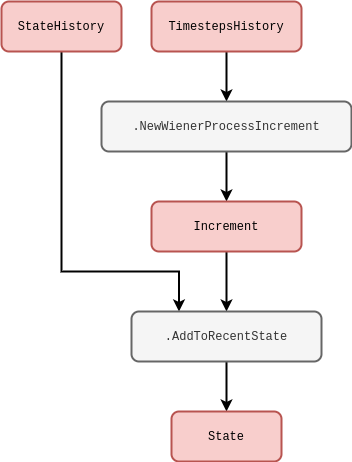

The diagram above was exported from draw.io. Its source (the exported page's mxGraphModel, read from the mxfile embedded in the PNG):
<mxGraphModel dx="884" dy="591" grid="1" gridSize="10" guides="1" tooltips="1" connect="1" arrows="1" fold="1" page="1" pageScale="1" pageWidth="827" pageHeight="1169" math="1" shadow="0">
  <root>
    <mxCell id="0" />
    <mxCell id="1" parent="0" />
    <mxCell id="YT1ojQil4-GxfnAK12Gd-2" style="edgeStyle=orthogonalEdgeStyle;rounded=0;orthogonalLoop=1;jettySize=auto;html=1;entryX=0.25;entryY=0;entryDx=0;entryDy=0;strokeWidth=2;" parent="1" source="CxsDEO75lxXibKVg8KQA-4" target="YT1ojQil4-GxfnAK12Gd-1" edge="1">
      <mxGeometry relative="1" as="geometry">
        <Array as="points">
          <mxPoint x="100" y="300" />
          <mxPoint x="218" y="300" />
        </Array>
      </mxGeometry>
    </mxCell>
    <mxCell id="CxsDEO75lxXibKVg8KQA-4" value="&lt;font face=&quot;Courier New&quot;&gt;StateHistory&lt;/font&gt;" style="rounded=1;whiteSpace=wrap;html=1;strokeWidth=2;fillColor=#f8cecc;strokeColor=#b85450;" parent="1" vertex="1">
      <mxGeometry x="40" y="30" width="120" height="50" as="geometry" />
    </mxCell>
    <mxCell id="CxsDEO75lxXibKVg8KQA-5" style="edgeStyle=orthogonalEdgeStyle;rounded=0;orthogonalLoop=1;jettySize=auto;html=1;strokeWidth=2;entryX=0.5;entryY=0;entryDx=0;entryDy=0;" parent="1" source="CxsDEO75lxXibKVg8KQA-6" target="zYLakyFijBHokJebnNME-1" edge="1">
      <mxGeometry relative="1" as="geometry">
        <mxPoint x="280" y="100" as="targetPoint" />
        <Array as="points">
          <mxPoint x="265" y="120" />
          <mxPoint x="265" y="120" />
        </Array>
      </mxGeometry>
    </mxCell>
    <mxCell id="CxsDEO75lxXibKVg8KQA-6" value="&lt;font face=&quot;Courier New&quot;&gt;TimestepsHistory&lt;/font&gt;" style="rounded=1;whiteSpace=wrap;html=1;strokeWidth=2;fillColor=#f8cecc;strokeColor=#b85450;" parent="1" vertex="1">
      <mxGeometry x="190" y="30" width="150" height="50" as="geometry" />
    </mxCell>
    <mxCell id="0ytnvjndhyI1tFwiCiQn-3" value="" style="edgeStyle=orthogonalEdgeStyle;rounded=0;orthogonalLoop=1;jettySize=auto;html=1;strokeWidth=2;" parent="1" source="zYLakyFijBHokJebnNME-1" target="0ytnvjndhyI1tFwiCiQn-2" edge="1">
      <mxGeometry relative="1" as="geometry" />
    </mxCell>
    <mxCell id="zYLakyFijBHokJebnNME-1" value="&lt;font face=&quot;Courier New&quot;&gt;.NewWienerProcessIncrement&lt;/font&gt;" style="rounded=1;whiteSpace=wrap;html=1;strokeWidth=2;fillColor=#f5f5f5;fontColor=#333333;strokeColor=#666666;" parent="1" vertex="1">
      <mxGeometry x="140" y="130" width="250" height="50" as="geometry" />
    </mxCell>
    <mxCell id="YT1ojQil4-GxfnAK12Gd-3" value="" style="edgeStyle=orthogonalEdgeStyle;rounded=0;orthogonalLoop=1;jettySize=auto;html=1;strokeWidth=2;" parent="1" source="0ytnvjndhyI1tFwiCiQn-2" target="YT1ojQil4-GxfnAK12Gd-1" edge="1">
      <mxGeometry relative="1" as="geometry" />
    </mxCell>
    <mxCell id="0ytnvjndhyI1tFwiCiQn-2" value="&lt;font face=&quot;Courier New&quot;&gt;Increment&lt;/font&gt;" style="rounded=1;whiteSpace=wrap;html=1;strokeWidth=2;fillColor=#f8cecc;strokeColor=#b85450;" parent="1" vertex="1">
      <mxGeometry x="190" y="230" width="150" height="50" as="geometry" />
    </mxCell>
    <mxCell id="YT1ojQil4-GxfnAK12Gd-5" value="" style="edgeStyle=orthogonalEdgeStyle;rounded=0;orthogonalLoop=1;jettySize=auto;html=1;strokeWidth=2;" parent="1" source="YT1ojQil4-GxfnAK12Gd-1" target="YT1ojQil4-GxfnAK12Gd-4" edge="1">
      <mxGeometry relative="1" as="geometry" />
    </mxCell>
    <mxCell id="YT1ojQil4-GxfnAK12Gd-1" value="&lt;font face=&quot;Courier New&quot;&gt;.AddToRecentState&lt;/font&gt;" style="rounded=1;whiteSpace=wrap;html=1;strokeWidth=2;fillColor=#f5f5f5;fontColor=#333333;strokeColor=#666666;" parent="1" vertex="1">
      <mxGeometry x="170" y="340" width="190" height="50" as="geometry" />
    </mxCell>
    <mxCell id="YT1ojQil4-GxfnAK12Gd-4" value="&lt;font face=&quot;Courier New&quot;&gt;State&lt;/font&gt;" style="rounded=1;whiteSpace=wrap;html=1;strokeWidth=2;fillColor=#f8cecc;strokeColor=#b85450;" parent="1" vertex="1">
      <mxGeometry x="210" y="440" width="110" height="50" as="geometry" />
    </mxCell>
  </root>
</mxGraphModel>